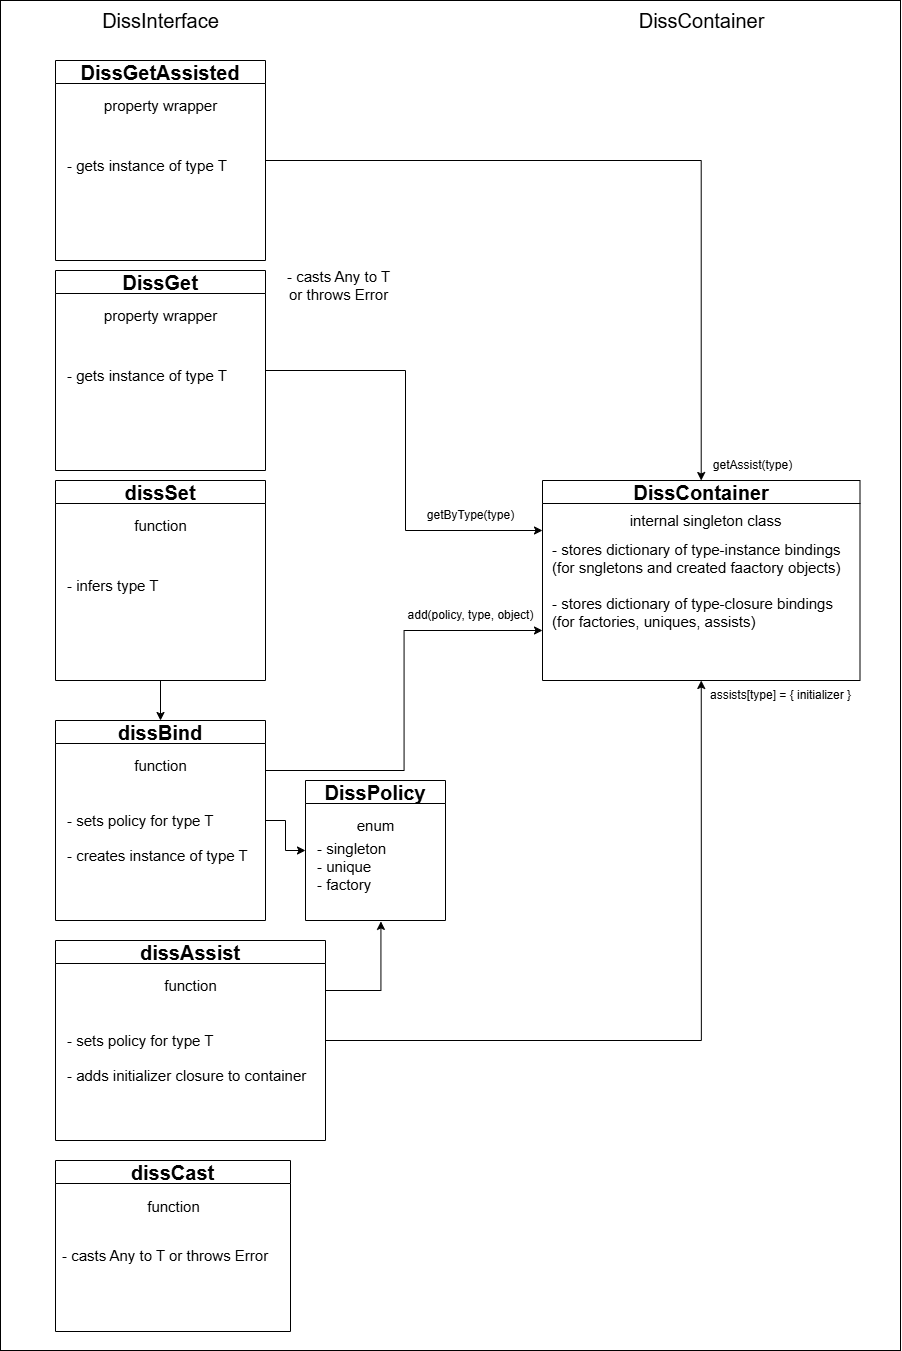

The diagram above was exported from draw.io. Its source (the exported page's mxGraphModel, read from the mxfile embedded in the PNG):
<mxGraphModel dx="2026" dy="2292" grid="1" gridSize="10" guides="1" tooltips="1" connect="1" arrows="1" fold="1" page="1" pageScale="1" pageWidth="827" pageHeight="1169" math="0" shadow="0">
  <root>
    <mxCell id="0" />
    <mxCell id="1" parent="0" />
    <mxCell id="3oOxGbCLFIjShX4KvxwQ-11" value="" style="rounded=0;whiteSpace=wrap;html=1;rotation=90;" vertex="1" parent="1">
      <mxGeometry x="-200" y="105" width="1350" height="900" as="geometry" />
    </mxCell>
    <mxCell id="Izy_8HKvGg6REY6hhJvY-2" style="edgeStyle=orthogonalEdgeStyle;rounded=0;orthogonalLoop=1;jettySize=auto;html=1;exitX=1;exitY=0.5;exitDx=0;exitDy=0;entryX=0;entryY=0.25;entryDx=0;entryDy=0;" parent="1" source="Izy_8HKvGg6REY6hhJvY-3" target="Izy_8HKvGg6REY6hhJvY-6" edge="1">
      <mxGeometry relative="1" as="geometry">
        <Array as="points">
          <mxPoint x="430" y="250" />
          <mxPoint x="430" y="410" />
        </Array>
      </mxGeometry>
    </mxCell>
    <mxCell id="Izy_8HKvGg6REY6hhJvY-3" value="&lt;font style=&quot;font-size: 20px;&quot;&gt;DissGet&lt;/font&gt;" style="swimlane;whiteSpace=wrap;html=1;" parent="1" vertex="1">
      <mxGeometry x="80" y="150" width="210" height="200" as="geometry" />
    </mxCell>
    <mxCell id="Izy_8HKvGg6REY6hhJvY-4" value="&lt;div style=&quot;&quot;&gt;&lt;span style=&quot;font-size: 15px; background-color: transparent; color: light-dark(rgb(0, 0, 0), rgb(255, 255, 255));&quot;&gt;property wrapper&lt;/span&gt;&lt;/div&gt;" style="text;html=1;align=center;verticalAlign=middle;resizable=0;points=[];autosize=1;strokeColor=none;fillColor=none;" parent="Izy_8HKvGg6REY6hhJvY-3" vertex="1">
      <mxGeometry x="35" y="30" width="140" height="30" as="geometry" />
    </mxCell>
    <mxCell id="Izy_8HKvGg6REY6hhJvY-5" value="&lt;div style=&quot;text-align: center;&quot;&gt;&lt;span style=&quot;font-size: 15px;&quot;&gt;- gets instance of type T&lt;/span&gt;&lt;/div&gt;" style="text;html=1;align=left;verticalAlign=middle;resizable=0;points=[];autosize=1;strokeColor=none;fillColor=none;" parent="Izy_8HKvGg6REY6hhJvY-3" vertex="1">
      <mxGeometry x="10" y="90" width="180" height="30" as="geometry" />
    </mxCell>
    <mxCell id="Izy_8HKvGg6REY6hhJvY-6" value="&lt;font style=&quot;font-size: 20px;&quot;&gt;DissContainer&lt;/font&gt;" style="swimlane;whiteSpace=wrap;html=1;" parent="1" vertex="1">
      <mxGeometry x="567" y="360" width="317.5" height="200" as="geometry" />
    </mxCell>
    <mxCell id="Izy_8HKvGg6REY6hhJvY-7" value="&lt;div style=&quot;&quot;&gt;&lt;span style=&quot;font-size: 15px;&quot;&gt;internal singleton class&lt;/span&gt;&lt;/div&gt;" style="text;html=1;align=center;verticalAlign=middle;resizable=0;points=[];autosize=1;strokeColor=none;fillColor=none;" parent="Izy_8HKvGg6REY6hhJvY-6" vertex="1">
      <mxGeometry x="72.5" y="25" width="180" height="30" as="geometry" />
    </mxCell>
    <mxCell id="Izy_8HKvGg6REY6hhJvY-8" value="&lt;div style=&quot;&quot;&gt;&lt;div style=&quot;&quot;&gt;&lt;span style=&quot;font-size: 15px; background-color: transparent; color: light-dark(rgb(0, 0, 0), rgb(255, 255, 255));&quot;&gt;- stores dictionary of type-instance bindings&lt;br&gt;(for sngletons and created faactory objects)&lt;br&gt;&lt;br&gt;&lt;/span&gt;&lt;/div&gt;&lt;span style=&quot;font-size: 15px;&quot;&gt;&lt;div style=&quot;&quot;&gt;&lt;span style=&quot;background-color: transparent; color: light-dark(rgb(0, 0, 0), rgb(255, 255, 255));&quot;&gt;- stores dictionary of type-closure bindings&lt;br&gt;(for factories, uniques, assists)&lt;/span&gt;&lt;/div&gt;&lt;/span&gt;&lt;/div&gt;" style="text;html=1;align=left;verticalAlign=middle;resizable=0;points=[];autosize=1;strokeColor=none;fillColor=none;" parent="Izy_8HKvGg6REY6hhJvY-6" vertex="1">
      <mxGeometry x="7.5" y="55" width="310" height="100" as="geometry" />
    </mxCell>
    <mxCell id="Izy_8HKvGg6REY6hhJvY-9" value="getByType(type)" style="text;html=1;align=center;verticalAlign=middle;resizable=0;points=[];autosize=1;strokeColor=none;fillColor=none;" parent="1" vertex="1">
      <mxGeometry x="440" y="380" width="110" height="30" as="geometry" />
    </mxCell>
    <mxCell id="Izy_8HKvGg6REY6hhJvY-10" style="edgeStyle=orthogonalEdgeStyle;rounded=0;orthogonalLoop=1;jettySize=auto;html=1;exitX=0.5;exitY=1;exitDx=0;exitDy=0;entryX=0.5;entryY=0;entryDx=0;entryDy=0;" parent="1" source="Izy_8HKvGg6REY6hhJvY-11" target="Izy_8HKvGg6REY6hhJvY-16" edge="1">
      <mxGeometry relative="1" as="geometry" />
    </mxCell>
    <mxCell id="Izy_8HKvGg6REY6hhJvY-11" value="&lt;font style=&quot;font-size: 20px;&quot;&gt;dissSet&lt;/font&gt;" style="swimlane;whiteSpace=wrap;html=1;" parent="1" vertex="1">
      <mxGeometry x="80" y="360" width="210" height="200" as="geometry" />
    </mxCell>
    <mxCell id="Izy_8HKvGg6REY6hhJvY-12" value="&lt;div style=&quot;&quot;&gt;&lt;span style=&quot;font-size: 15px; background-color: transparent; color: light-dark(rgb(0, 0, 0), rgb(255, 255, 255));&quot;&gt;function&lt;/span&gt;&lt;/div&gt;" style="text;html=1;align=center;verticalAlign=middle;resizable=0;points=[];autosize=1;strokeColor=none;fillColor=none;" parent="Izy_8HKvGg6REY6hhJvY-11" vertex="1">
      <mxGeometry x="65" y="30" width="80" height="30" as="geometry" />
    </mxCell>
    <mxCell id="Izy_8HKvGg6REY6hhJvY-13" value="&lt;div style=&quot;text-align: center;&quot;&gt;&lt;span style=&quot;font-size: 15px;&quot;&gt;- infers type T&lt;br&gt;&lt;/span&gt;&lt;/div&gt;" style="text;html=1;align=left;verticalAlign=middle;resizable=0;points=[];autosize=1;strokeColor=none;fillColor=none;" parent="Izy_8HKvGg6REY6hhJvY-11" vertex="1">
      <mxGeometry x="10" y="90" width="110" height="30" as="geometry" />
    </mxCell>
    <mxCell id="Izy_8HKvGg6REY6hhJvY-14" style="edgeStyle=orthogonalEdgeStyle;rounded=0;orthogonalLoop=1;jettySize=auto;html=1;exitX=1;exitY=0.25;exitDx=0;exitDy=0;entryX=0;entryY=0.75;entryDx=0;entryDy=0;" parent="1" source="Izy_8HKvGg6REY6hhJvY-16" target="Izy_8HKvGg6REY6hhJvY-6" edge="1">
      <mxGeometry relative="1" as="geometry" />
    </mxCell>
    <mxCell id="Izy_8HKvGg6REY6hhJvY-15" style="edgeStyle=orthogonalEdgeStyle;rounded=0;orthogonalLoop=1;jettySize=auto;html=1;exitX=1;exitY=0.5;exitDx=0;exitDy=0;entryX=0;entryY=0.5;entryDx=0;entryDy=0;" parent="1" source="Izy_8HKvGg6REY6hhJvY-16" target="Izy_8HKvGg6REY6hhJvY-23" edge="1">
      <mxGeometry relative="1" as="geometry" />
    </mxCell>
    <mxCell id="Izy_8HKvGg6REY6hhJvY-16" value="&lt;font style=&quot;font-size: 20px;&quot;&gt;dissBind&lt;/font&gt;" style="swimlane;whiteSpace=wrap;html=1;" parent="1" vertex="1">
      <mxGeometry x="80" y="600" width="210" height="200" as="geometry" />
    </mxCell>
    <mxCell id="Izy_8HKvGg6REY6hhJvY-17" value="&lt;div style=&quot;&quot;&gt;&lt;span style=&quot;font-size: 15px; background-color: transparent; color: light-dark(rgb(0, 0, 0), rgb(255, 255, 255));&quot;&gt;function&lt;/span&gt;&lt;/div&gt;" style="text;html=1;align=center;verticalAlign=middle;resizable=0;points=[];autosize=1;strokeColor=none;fillColor=none;" parent="Izy_8HKvGg6REY6hhJvY-16" vertex="1">
      <mxGeometry x="65" y="30" width="80" height="30" as="geometry" />
    </mxCell>
    <mxCell id="Izy_8HKvGg6REY6hhJvY-18" value="&lt;div style=&quot;text-align: center;&quot;&gt;&lt;span style=&quot;font-size: 15px;&quot;&gt;- creates instance of type T&lt;br&gt;&lt;/span&gt;&lt;/div&gt;" style="text;html=1;align=left;verticalAlign=middle;resizable=0;points=[];autosize=1;strokeColor=none;fillColor=none;" parent="Izy_8HKvGg6REY6hhJvY-16" vertex="1">
      <mxGeometry x="10" y="120" width="200" height="30" as="geometry" />
    </mxCell>
    <mxCell id="Izy_8HKvGg6REY6hhJvY-19" value="&lt;div style=&quot;text-align: center;&quot;&gt;&lt;span style=&quot;font-size: 15px;&quot;&gt;- sets policy for type T&lt;br&gt;&lt;/span&gt;&lt;/div&gt;" style="text;html=1;align=left;verticalAlign=middle;resizable=0;points=[];autosize=1;strokeColor=none;fillColor=none;" parent="Izy_8HKvGg6REY6hhJvY-16" vertex="1">
      <mxGeometry x="10" y="85" width="170" height="30" as="geometry" />
    </mxCell>
    <mxCell id="Izy_8HKvGg6REY6hhJvY-20" value="add(policy, type, object)" style="text;html=1;align=center;verticalAlign=middle;resizable=0;points=[];autosize=1;strokeColor=none;fillColor=none;" parent="1" vertex="1">
      <mxGeometry x="420" y="480" width="150" height="30" as="geometry" />
    </mxCell>
    <mxCell id="Izy_8HKvGg6REY6hhJvY-21" value="DissContainer" style="text;html=1;align=center;verticalAlign=middle;resizable=0;points=[];autosize=1;strokeColor=none;fillColor=none;fontSize=20;" parent="1" vertex="1">
      <mxGeometry x="650.75" y="-120" width="150" height="40" as="geometry" />
    </mxCell>
    <mxCell id="Izy_8HKvGg6REY6hhJvY-22" value="DissInterface" style="text;html=1;align=center;verticalAlign=middle;resizable=0;points=[];autosize=1;strokeColor=none;fillColor=none;fontSize=20;" parent="1" vertex="1">
      <mxGeometry x="115" y="-120" width="140" height="40" as="geometry" />
    </mxCell>
    <mxCell id="Izy_8HKvGg6REY6hhJvY-23" value="&lt;span style=&quot;font-size: 20px;&quot;&gt;DissPolicy&lt;/span&gt;" style="swimlane;whiteSpace=wrap;html=1;startSize=23;" parent="1" vertex="1">
      <mxGeometry x="330" y="660" width="140" height="140" as="geometry" />
    </mxCell>
    <mxCell id="Izy_8HKvGg6REY6hhJvY-24" value="&lt;div style=&quot;&quot;&gt;&lt;span style=&quot;font-size: 15px; background-color: transparent; color: light-dark(rgb(0, 0, 0), rgb(255, 255, 255));&quot;&gt;enum&lt;/span&gt;&lt;/div&gt;" style="text;html=1;align=center;verticalAlign=middle;resizable=0;points=[];autosize=1;strokeColor=none;fillColor=none;" parent="Izy_8HKvGg6REY6hhJvY-23" vertex="1">
      <mxGeometry x="40" y="30" width="60" height="30" as="geometry" />
    </mxCell>
    <mxCell id="Izy_8HKvGg6REY6hhJvY-25" value="&lt;div style=&quot;&quot;&gt;&lt;span style=&quot;font-size: 15px;&quot;&gt;- singleton&lt;br&gt;- unique&lt;br&gt;- factory&lt;br&gt;&lt;br&gt;&lt;/span&gt;&lt;/div&gt;" style="text;html=1;align=left;verticalAlign=middle;resizable=0;points=[];autosize=1;strokeColor=none;fillColor=none;" parent="1" vertex="1">
      <mxGeometry x="340" y="710" width="90" height="90" as="geometry" />
    </mxCell>
    <mxCell id="Izy_8HKvGg6REY6hhJvY-29" style="edgeStyle=orthogonalEdgeStyle;rounded=0;orthogonalLoop=1;jettySize=auto;html=1;exitX=1;exitY=0.5;exitDx=0;exitDy=0;" parent="1" source="Izy_8HKvGg6REY6hhJvY-26" target="Izy_8HKvGg6REY6hhJvY-6" edge="1">
      <mxGeometry relative="1" as="geometry" />
    </mxCell>
    <mxCell id="Izy_8HKvGg6REY6hhJvY-26" value="&lt;font style=&quot;font-size: 20px;&quot;&gt;DissGetAssisted&lt;/font&gt;" style="swimlane;whiteSpace=wrap;html=1;startSize=23;" parent="1" vertex="1">
      <mxGeometry x="80" y="-60" width="210" height="200" as="geometry" />
    </mxCell>
    <mxCell id="Izy_8HKvGg6REY6hhJvY-27" value="&lt;div style=&quot;&quot;&gt;&lt;span style=&quot;font-size: 15px; background-color: transparent; color: light-dark(rgb(0, 0, 0), rgb(255, 255, 255));&quot;&gt;property wrapper&lt;/span&gt;&lt;/div&gt;" style="text;html=1;align=center;verticalAlign=middle;resizable=0;points=[];autosize=1;strokeColor=none;fillColor=none;" parent="Izy_8HKvGg6REY6hhJvY-26" vertex="1">
      <mxGeometry x="35" y="30" width="140" height="30" as="geometry" />
    </mxCell>
    <mxCell id="Izy_8HKvGg6REY6hhJvY-28" value="&lt;div style=&quot;text-align: center;&quot;&gt;&lt;span style=&quot;font-size: 15px;&quot;&gt;- gets instance of type T&lt;/span&gt;&lt;/div&gt;" style="text;html=1;align=left;verticalAlign=middle;resizable=0;points=[];autosize=1;strokeColor=none;fillColor=none;" parent="Izy_8HKvGg6REY6hhJvY-26" vertex="1">
      <mxGeometry x="10" y="90" width="180" height="30" as="geometry" />
    </mxCell>
    <mxCell id="Izy_8HKvGg6REY6hhJvY-30" value="getAssist(type)" style="text;html=1;align=center;verticalAlign=middle;resizable=0;points=[];autosize=1;strokeColor=none;fillColor=none;" parent="1" vertex="1">
      <mxGeometry x="727" y="330" width="100" height="30" as="geometry" />
    </mxCell>
    <mxCell id="3oOxGbCLFIjShX4KvxwQ-9" style="edgeStyle=orthogonalEdgeStyle;rounded=0;orthogonalLoop=1;jettySize=auto;html=1;exitX=1;exitY=0.5;exitDx=0;exitDy=0;entryX=0.5;entryY=1;entryDx=0;entryDy=0;" edge="1" parent="1" source="3oOxGbCLFIjShX4KvxwQ-5" target="Izy_8HKvGg6REY6hhJvY-6">
      <mxGeometry relative="1" as="geometry" />
    </mxCell>
    <mxCell id="3oOxGbCLFIjShX4KvxwQ-5" value="&lt;font style=&quot;font-size: 20px;&quot;&gt;dissAssist&lt;/font&gt;" style="swimlane;whiteSpace=wrap;html=1;" vertex="1" parent="1">
      <mxGeometry x="80" y="820" width="270" height="200" as="geometry" />
    </mxCell>
    <mxCell id="3oOxGbCLFIjShX4KvxwQ-6" value="&lt;div style=&quot;&quot;&gt;&lt;span style=&quot;font-size: 15px; background-color: transparent; color: light-dark(rgb(0, 0, 0), rgb(255, 255, 255));&quot;&gt;function&lt;/span&gt;&lt;/div&gt;" style="text;html=1;align=center;verticalAlign=middle;resizable=0;points=[];autosize=1;strokeColor=none;fillColor=none;" vertex="1" parent="3oOxGbCLFIjShX4KvxwQ-5">
      <mxGeometry x="95" y="30" width="80" height="30" as="geometry" />
    </mxCell>
    <mxCell id="3oOxGbCLFIjShX4KvxwQ-7" value="&lt;div style=&quot;text-align: center;&quot;&gt;&lt;span style=&quot;font-size: 15px;&quot;&gt;- adds initializer closure to container&lt;br&gt;&lt;/span&gt;&lt;/div&gt;" style="text;html=1;align=left;verticalAlign=middle;resizable=0;points=[];autosize=1;strokeColor=none;fillColor=none;" vertex="1" parent="3oOxGbCLFIjShX4KvxwQ-5">
      <mxGeometry x="10" y="120" width="260" height="30" as="geometry" />
    </mxCell>
    <mxCell id="3oOxGbCLFIjShX4KvxwQ-8" value="&lt;div style=&quot;text-align: center;&quot;&gt;&lt;span style=&quot;font-size: 15px;&quot;&gt;- sets policy for type T&lt;br&gt;&lt;/span&gt;&lt;/div&gt;" style="text;html=1;align=left;verticalAlign=middle;resizable=0;points=[];autosize=1;strokeColor=none;fillColor=none;" vertex="1" parent="3oOxGbCLFIjShX4KvxwQ-5">
      <mxGeometry x="10" y="85" width="170" height="30" as="geometry" />
    </mxCell>
    <mxCell id="3oOxGbCLFIjShX4KvxwQ-10" value="assists[type] = { initializer }" style="text;html=1;align=center;verticalAlign=middle;resizable=0;points=[];autosize=1;strokeColor=none;fillColor=none;" vertex="1" parent="1">
      <mxGeometry x="724.5" y="560" width="160" height="30" as="geometry" />
    </mxCell>
    <mxCell id="3oOxGbCLFIjShX4KvxwQ-12" style="edgeStyle=orthogonalEdgeStyle;rounded=0;orthogonalLoop=1;jettySize=auto;html=1;exitX=1;exitY=0.25;exitDx=0;exitDy=0;entryX=0.727;entryY=1.01;entryDx=0;entryDy=0;entryPerimeter=0;" edge="1" parent="1" source="3oOxGbCLFIjShX4KvxwQ-5" target="Izy_8HKvGg6REY6hhJvY-25">
      <mxGeometry relative="1" as="geometry" />
    </mxCell>
    <mxCell id="3oOxGbCLFIjShX4KvxwQ-13" value="&lt;span style=&quot;font-size: 20px;&quot;&gt;dissCast&lt;/span&gt;" style="swimlane;whiteSpace=wrap;html=1;startSize=23;" vertex="1" parent="1">
      <mxGeometry x="80" y="1040" width="235" height="171" as="geometry" />
    </mxCell>
    <mxCell id="3oOxGbCLFIjShX4KvxwQ-14" value="&lt;div style=&quot;&quot;&gt;&lt;span style=&quot;font-size: 15px; background-color: transparent; color: light-dark(rgb(0, 0, 0), rgb(255, 255, 255));&quot;&gt;function&lt;/span&gt;&lt;/div&gt;" style="text;html=1;align=center;verticalAlign=middle;resizable=0;points=[];autosize=1;strokeColor=none;fillColor=none;" vertex="1" parent="3oOxGbCLFIjShX4KvxwQ-13">
      <mxGeometry x="77.5" y="31" width="80" height="30" as="geometry" />
    </mxCell>
    <mxCell id="3oOxGbCLFIjShX4KvxwQ-16" value="&lt;div style=&quot;text-align: center;&quot;&gt;&lt;span style=&quot;font-size: 15px;&quot;&gt;- casts Any to T&amp;nbsp;or throws Error&lt;/span&gt;&lt;/div&gt;" style="text;html=1;align=left;verticalAlign=middle;resizable=0;points=[];autosize=1;strokeColor=none;fillColor=none;" vertex="1" parent="3oOxGbCLFIjShX4KvxwQ-13">
      <mxGeometry x="5" y="80" width="230" height="30" as="geometry" />
    </mxCell>
    <mxCell id="3oOxGbCLFIjShX4KvxwQ-15" value="&lt;div style=&quot;text-align: center;&quot;&gt;&lt;span style=&quot;font-size: 15px;&quot;&gt;- casts Any to T&lt;br&gt;or throws Error&lt;/span&gt;&lt;/div&gt;" style="text;html=1;align=left;verticalAlign=middle;resizable=0;points=[];autosize=1;strokeColor=none;fillColor=none;" vertex="1" parent="1">
      <mxGeometry x="310" y="140" width="130" height="50" as="geometry" />
    </mxCell>
  </root>
</mxGraphModel>